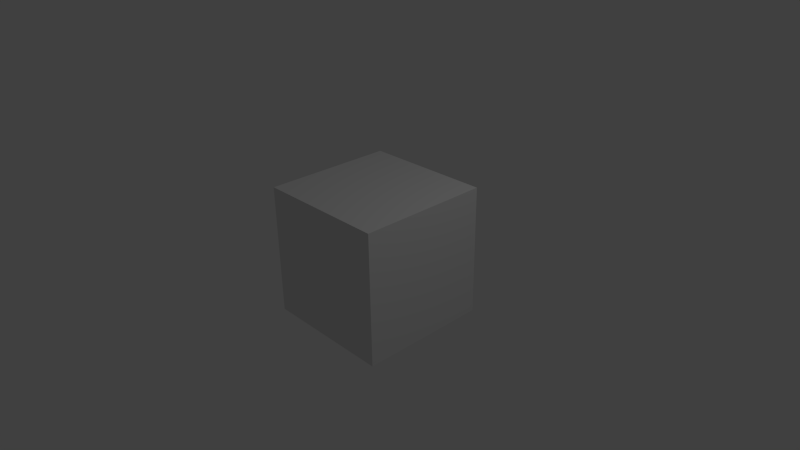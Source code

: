 # Source: Elevate_Final_1080p_422_no_Alpha_.blend  (saved by Blender 2.58.0; exported with 4.5.12 LTS)
import bpy
from mathutils import Matrix  # noqa: F401  (used for matrix-valued properties, if any)

bpy.ops.wm.read_factory_settings(use_empty=True)
scene = bpy.context.scene
scene.name = 'Scene'

# ---- collections
col_collection_1 = bpy.data.collections.new('Collection 1'); scene.collection.children.link(col_collection_1)

# ---- materials (node trees are filled in below, after node groups)
mat_material = bpy.data.materials.new('Material')
mat_material.alpha_threshold = 0.0
mat_material.use_transparent_shadow = False
mat_material.roughness = 0.5
mat_material.line_color = (0.0, 0.0, 0.0, 1.0)

# ---- material node trees

# ---- world
world_world = bpy.data.worlds.new('World'); scene.world = world_world
world_world.color = (0.05088, 0.05088, 0.05088)
world_world.use_sun_shadow = False
world_world.sun_shadow_jitter_overblur = 0.0
world_world.cycles.sampling_method = 'MANUAL'
world_world.cycles.sample_map_resolution = 256

# ---- cameras
cam_camera = bpy.data.cameras.new('Camera')
cam_camera.clip_end = 100.0
cam_camera.lens = 35.0
cam_camera.ortho_scale = 7.314
cam_camera.dof.focus_distance = 0.0
cam_camera.dof.aperture_fstop = 128.0

# ---- lights
light_lamp = bpy.data.lights.new('Lamp', 'POINT')
light_lamp.transmission_factor = 0.0
light_lamp.cutoff_distance = 30.0
light_lamp.energy = 100.0
light_lamp.shadow_buffer_clip_start = 1.001
light_lamp.shadow_soft_size = 1.0
light_lamp.shadow_maximum_resolution = 0.006
light_lamp.use_absolute_resolution = True
light_lamp.cycles.use_multiple_importance_sampling = False

# ---- meshes
me_cube = bpy.data.meshes.new('Cube')
me_cube.from_pydata([(1.0, 1.0, -1.0), (1.0, -1.0, -1.0), (-1.0, -1.0, -1.0), (-1.0, 1.0, -1.0), (1.0, 1.0, 1.0), (1.0, -1.0, 1.0), (-1.0, -1.0, 1.0), (-1.0, 1.0, 1.0)], [], [(0, 1, 2, 3), (4, 7, 6, 5), (0, 4, 5, 1), (1, 5, 6, 2), (2, 6, 7, 3), (4, 0, 3, 7)])
me_cube.materials.append(mat_material)
me_cube.use_remesh_preserve_volume = False
me_cube.use_remesh_preserve_attributes = False
me_cube.use_mirror_vertex_groups = False
me_cube.update()

# ---- objects
ob_cube = bpy.data.objects.new('Cube', me_cube)
ob_lamp = bpy.data.objects.new('Lamp', light_lamp)
ob_camera = bpy.data.objects.new('Camera', cam_camera)

# ---- transforms, parenting, visibility, modifiers, constraints
ob_cube.location = (0.0, 0.0, 0.0)
ob_cube.lock_rotations_4d = False
ob_cube.empty_display_type = 'ARROWS'
ob_cube.lineart.crease_threshold = 0.0
ob_lamp.location = (4.076, 1.005, 5.904)
ob_lamp.rotation_euler = (0.6503, 0.05522, 1.866)
ob_lamp.lock_rotations_4d = False
ob_lamp.empty_display_type = 'ARROWS'
ob_lamp.color = (0.0, 0.0, 0.0, 0.0)
ob_lamp.lineart.crease_threshold = 0.0
ob_camera.location = (7.481, -6.508, 5.344)
ob_camera.rotation_euler = (1.109, 0.01082, 0.8149)
ob_camera.lock_rotations_4d = False
ob_camera.empty_display_type = 'ARROWS'
ob_camera.color = (0.0, 0.0, 0.0, 0.0)
ob_camera.display_type = 'WIRE'
ob_camera.lineart.crease_threshold = 0.0

# ---- collection membership
col_collection_1.objects.link(ob_cube)
col_collection_1.objects.link(ob_lamp)
col_collection_1.objects.link(ob_camera)

# ---- scene / render settings (as saved in the file)
scene.camera = ob_camera
scene.frame_start = 1; scene.frame_end = 250; scene.frame_set(192)
scene.render.engine = 'BLENDER_EEVEE_NEXT'
scene.render.image_settings.compression = 90
scene.render.fps = 30
scene.render.fps_base = 1.001
scene.render.dither_intensity = 0.0
scene.render.bake_margin = 2
scene.render.bake_bias = 0.0
scene.render.use_stamp_sequencer_strip = True
scene.cycles.use_denoising = False
scene.cycles.samples = 10
scene.cycles.sampling_pattern = 'TABULATED_SOBOL'
scene.cycles.light_sampling_threshold = 0.0
scene.cycles.use_adaptive_sampling = False
scene.cycles.use_light_tree = False
scene.cycles.blur_glossy = 0.0
scene.cycles.volume_bounces = 1
scene.cycles.pixel_filter_type = 'GAUSSIAN'
scene.cycles.sample_clamp_indirect = 0.0
scene.view_settings.view_transform = 'Standard'
bpy.context.view_layer.update()
